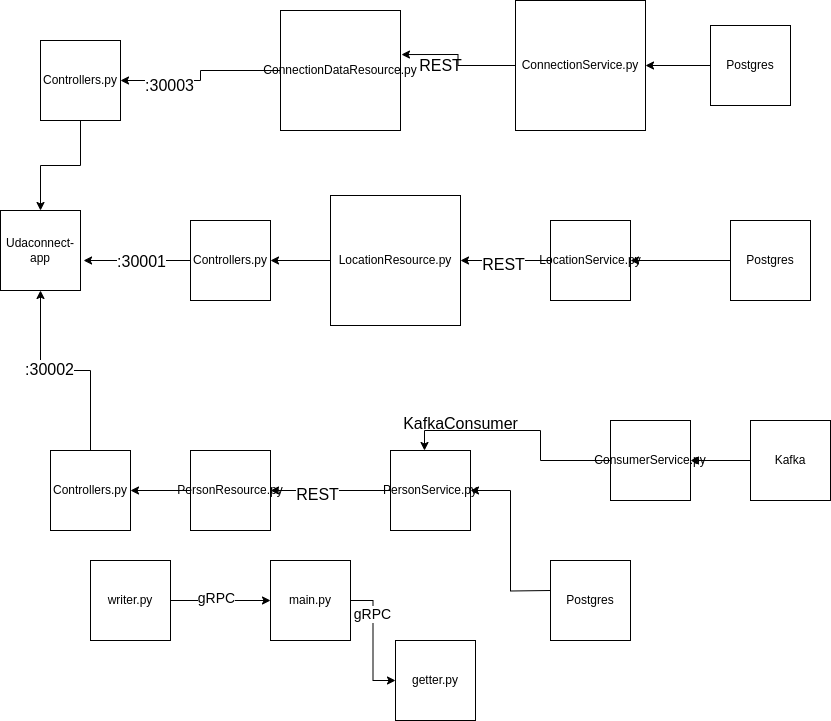

The diagram above was exported from draw.io. Its source (the exported page's mxGraphModel, read from the mxfile embedded in the PNG):
<mxGraphModel dx="1434" dy="730" grid="1" gridSize="10" guides="1" tooltips="1" connect="1" arrows="1" fold="1" page="1" pageScale="1" pageWidth="850" pageHeight="1100" math="0" shadow="0">
  <root>
    <mxCell id="0" />
    <mxCell id="1" parent="0" />
    <mxCell id="RWCAMmUfCH1Artzrs6bT-12" style="edgeStyle=orthogonalEdgeStyle;rounded=0;orthogonalLoop=1;jettySize=auto;html=1;entryX=1.038;entryY=0.625;entryDx=0;entryDy=0;entryPerimeter=0;" edge="1" parent="1" source="BaHi_0viSvVOnhxko2gv-1" target="RWCAMmUfCH1Artzrs6bT-11">
      <mxGeometry relative="1" as="geometry" />
    </mxCell>
    <mxCell id="RWCAMmUfCH1Artzrs6bT-17" value=":30001" style="edgeLabel;html=1;align=center;verticalAlign=middle;resizable=0;points=[];fontSize=16;" vertex="1" connectable="0" parent="RWCAMmUfCH1Artzrs6bT-12">
      <mxGeometry x="0.3343" y="3" relative="1" as="geometry">
        <mxPoint x="21" y="-3" as="offset" />
      </mxGeometry>
    </mxCell>
    <mxCell id="BaHi_0viSvVOnhxko2gv-1" value="Controllers.py" style="whiteSpace=wrap;html=1;aspect=fixed;" parent="1" vertex="1">
      <mxGeometry x="210" y="340" width="80" height="80" as="geometry" />
    </mxCell>
    <mxCell id="BaHi_0viSvVOnhxko2gv-6" style="edgeStyle=orthogonalEdgeStyle;rounded=0;orthogonalLoop=1;jettySize=auto;html=1;entryX=1;entryY=0.5;entryDx=0;entryDy=0;" parent="1" source="BaHi_0viSvVOnhxko2gv-2" target="BaHi_0viSvVOnhxko2gv-1" edge="1">
      <mxGeometry relative="1" as="geometry">
        <Array as="points">
          <mxPoint x="380" y="380" />
          <mxPoint x="380" y="380" />
        </Array>
      </mxGeometry>
    </mxCell>
    <mxCell id="BaHi_0viSvVOnhxko2gv-2" value="LocationResource.py" style="html=1;aspect=fixed;whiteSpace=wrap;" parent="1" vertex="1">
      <mxGeometry x="350" y="315" width="130" height="130" as="geometry" />
    </mxCell>
    <mxCell id="BaHi_0viSvVOnhxko2gv-5" style="edgeStyle=orthogonalEdgeStyle;rounded=0;orthogonalLoop=1;jettySize=auto;html=1;entryX=1;entryY=0.5;entryDx=0;entryDy=0;" parent="1" source="BaHi_0viSvVOnhxko2gv-3" target="BaHi_0viSvVOnhxko2gv-2" edge="1">
      <mxGeometry relative="1" as="geometry">
        <mxPoint x="610" y="380" as="targetPoint" />
      </mxGeometry>
    </mxCell>
    <mxCell id="RWCAMmUfCH1Artzrs6bT-25" value="REST" style="edgeLabel;html=1;align=center;verticalAlign=middle;resizable=0;points=[];fontSize=16;" vertex="1" connectable="0" parent="BaHi_0viSvVOnhxko2gv-5">
      <mxGeometry x="0.0667" y="3" relative="1" as="geometry">
        <mxPoint as="offset" />
      </mxGeometry>
    </mxCell>
    <mxCell id="BaHi_0viSvVOnhxko2gv-3" value="LocationService.py" style="whiteSpace=wrap;html=1;aspect=fixed;" parent="1" vertex="1">
      <mxGeometry x="570" y="340" width="80" height="80" as="geometry" />
    </mxCell>
    <mxCell id="BaHi_0viSvVOnhxko2gv-22" style="edgeStyle=orthogonalEdgeStyle;rounded=0;orthogonalLoop=1;jettySize=auto;html=1;entryX=1;entryY=0.5;entryDx=0;entryDy=0;exitX=0;exitY=0.5;exitDx=0;exitDy=0;" parent="1" source="BaHi_0viSvVOnhxko2gv-7" target="RWCAMmUfCH1Artzrs6bT-14" edge="1">
      <mxGeometry relative="1" as="geometry">
        <mxPoint x="240" y="710" as="sourcePoint" />
        <mxPoint x="200" y="580" as="targetPoint" />
      </mxGeometry>
    </mxCell>
    <mxCell id="BaHi_0viSvVOnhxko2gv-7" value="PersonResource.py" style="whiteSpace=wrap;html=1;aspect=fixed;" parent="1" vertex="1">
      <mxGeometry x="210" y="570" width="80" height="80" as="geometry" />
    </mxCell>
    <mxCell id="BaHi_0viSvVOnhxko2gv-12" style="edgeStyle=orthogonalEdgeStyle;rounded=0;orthogonalLoop=1;jettySize=auto;html=1;entryX=1;entryY=0.5;entryDx=0;entryDy=0;" parent="1" source="BaHi_0viSvVOnhxko2gv-11" target="BaHi_0viSvVOnhxko2gv-7" edge="1">
      <mxGeometry relative="1" as="geometry" />
    </mxCell>
    <mxCell id="RWCAMmUfCH1Artzrs6bT-32" value="REST" style="edgeLabel;html=1;align=center;verticalAlign=middle;resizable=0;points=[];fontSize=16;" vertex="1" connectable="0" parent="BaHi_0viSvVOnhxko2gv-12">
      <mxGeometry x="0.2333" y="3" relative="1" as="geometry">
        <mxPoint as="offset" />
      </mxGeometry>
    </mxCell>
    <mxCell id="BaHi_0viSvVOnhxko2gv-11" value="PersonService.py" style="whiteSpace=wrap;html=1;aspect=fixed;" parent="1" vertex="1">
      <mxGeometry x="410" y="570" width="80" height="80" as="geometry" />
    </mxCell>
    <mxCell id="BaHi_0viSvVOnhxko2gv-21" style="edgeStyle=orthogonalEdgeStyle;rounded=0;orthogonalLoop=1;jettySize=auto;html=1;entryX=1;entryY=0.5;entryDx=0;entryDy=0;" parent="1" source="BaHi_0viSvVOnhxko2gv-16" target="RWCAMmUfCH1Artzrs6bT-13" edge="1">
      <mxGeometry relative="1" as="geometry" />
    </mxCell>
    <mxCell id="RWCAMmUfCH1Artzrs6bT-19" value=":30003" style="edgeLabel;html=1;align=center;verticalAlign=middle;resizable=0;points=[];fontSize=16;" vertex="1" connectable="0" parent="BaHi_0viSvVOnhxko2gv-21">
      <mxGeometry x="0.4353" y="4" relative="1" as="geometry">
        <mxPoint as="offset" />
      </mxGeometry>
    </mxCell>
    <mxCell id="BaHi_0viSvVOnhxko2gv-16" value="ConnectionDataResource.py" style="whiteSpace=wrap;html=1;aspect=fixed;" parent="1" vertex="1">
      <mxGeometry x="300" y="130" width="120" height="120" as="geometry" />
    </mxCell>
    <mxCell id="BaHi_0viSvVOnhxko2gv-20" style="edgeStyle=orthogonalEdgeStyle;rounded=0;orthogonalLoop=1;jettySize=auto;html=1;entryX=1.008;entryY=0.367;entryDx=0;entryDy=0;entryPerimeter=0;" parent="1" source="BaHi_0viSvVOnhxko2gv-19" target="BaHi_0viSvVOnhxko2gv-16" edge="1">
      <mxGeometry relative="1" as="geometry" />
    </mxCell>
    <mxCell id="BaHi_0viSvVOnhxko2gv-19" value="ConnectionService.py" style="whiteSpace=wrap;html=1;aspect=fixed;" parent="1" vertex="1">
      <mxGeometry x="535" y="120" width="130" height="130" as="geometry" />
    </mxCell>
    <mxCell id="RWCAMmUfCH1Artzrs6bT-2" style="edgeStyle=orthogonalEdgeStyle;rounded=0;orthogonalLoop=1;jettySize=auto;html=1;entryX=1;entryY=0.5;entryDx=0;entryDy=0;" edge="1" parent="1" source="RWCAMmUfCH1Artzrs6bT-1" target="BaHi_0viSvVOnhxko2gv-19">
      <mxGeometry relative="1" as="geometry" />
    </mxCell>
    <mxCell id="RWCAMmUfCH1Artzrs6bT-1" value="Postgres" style="whiteSpace=wrap;html=1;aspect=fixed;" vertex="1" parent="1">
      <mxGeometry x="730" y="145" width="80" height="80" as="geometry" />
    </mxCell>
    <mxCell id="RWCAMmUfCH1Artzrs6bT-4" style="edgeStyle=orthogonalEdgeStyle;rounded=0;orthogonalLoop=1;jettySize=auto;html=1;" edge="1" parent="1" source="RWCAMmUfCH1Artzrs6bT-3" target="BaHi_0viSvVOnhxko2gv-3">
      <mxGeometry relative="1" as="geometry" />
    </mxCell>
    <mxCell id="RWCAMmUfCH1Artzrs6bT-3" value="Postgres" style="whiteSpace=wrap;html=1;aspect=fixed;" vertex="1" parent="1">
      <mxGeometry x="750" y="340" width="80" height="80" as="geometry" />
    </mxCell>
    <mxCell id="RWCAMmUfCH1Artzrs6bT-6" style="edgeStyle=orthogonalEdgeStyle;rounded=0;orthogonalLoop=1;jettySize=auto;html=1;entryX=1;entryY=0.5;entryDx=0;entryDy=0;" edge="1" parent="1" target="BaHi_0viSvVOnhxko2gv-11">
      <mxGeometry relative="1" as="geometry">
        <mxPoint x="570" y="710" as="sourcePoint" />
      </mxGeometry>
    </mxCell>
    <mxCell id="RWCAMmUfCH1Artzrs6bT-28" style="edgeStyle=orthogonalEdgeStyle;rounded=0;orthogonalLoop=1;jettySize=auto;html=1;entryX=0.425;entryY=0;entryDx=0;entryDy=0;entryPerimeter=0;" edge="1" parent="1" source="RWCAMmUfCH1Artzrs6bT-5" target="BaHi_0viSvVOnhxko2gv-11">
      <mxGeometry relative="1" as="geometry">
        <mxPoint x="380" y="560" as="targetPoint" />
      </mxGeometry>
    </mxCell>
    <mxCell id="RWCAMmUfCH1Artzrs6bT-5" value="ConsumerService.py" style="whiteSpace=wrap;html=1;aspect=fixed;" vertex="1" parent="1">
      <mxGeometry x="630" y="540" width="80" height="80" as="geometry" />
    </mxCell>
    <mxCell id="RWCAMmUfCH1Artzrs6bT-10" style="edgeStyle=orthogonalEdgeStyle;rounded=0;orthogonalLoop=1;jettySize=auto;html=1;entryX=1;entryY=0.5;entryDx=0;entryDy=0;" edge="1" parent="1" source="RWCAMmUfCH1Artzrs6bT-7" target="RWCAMmUfCH1Artzrs6bT-5">
      <mxGeometry relative="1" as="geometry" />
    </mxCell>
    <mxCell id="RWCAMmUfCH1Artzrs6bT-7" value="Kafka" style="whiteSpace=wrap;html=1;aspect=fixed;" vertex="1" parent="1">
      <mxGeometry x="770" y="540" width="80" height="80" as="geometry" />
    </mxCell>
    <mxCell id="RWCAMmUfCH1Artzrs6bT-11" value="Udaconnect-app" style="whiteSpace=wrap;html=1;aspect=fixed;" vertex="1" parent="1">
      <mxGeometry x="20" y="330" width="80" height="80" as="geometry" />
    </mxCell>
    <mxCell id="RWCAMmUfCH1Artzrs6bT-16" style="edgeStyle=orthogonalEdgeStyle;rounded=0;orthogonalLoop=1;jettySize=auto;html=1;exitX=0.5;exitY=1;exitDx=0;exitDy=0;entryX=0.5;entryY=0;entryDx=0;entryDy=0;" edge="1" parent="1" source="RWCAMmUfCH1Artzrs6bT-13" target="RWCAMmUfCH1Artzrs6bT-11">
      <mxGeometry relative="1" as="geometry" />
    </mxCell>
    <mxCell id="RWCAMmUfCH1Artzrs6bT-13" value="Controllers.py" style="whiteSpace=wrap;html=1;aspect=fixed;" vertex="1" parent="1">
      <mxGeometry x="60" y="160" width="80" height="80" as="geometry" />
    </mxCell>
    <mxCell id="RWCAMmUfCH1Artzrs6bT-15" style="edgeStyle=orthogonalEdgeStyle;rounded=0;orthogonalLoop=1;jettySize=auto;html=1;entryX=0.5;entryY=1;entryDx=0;entryDy=0;" edge="1" parent="1" source="RWCAMmUfCH1Artzrs6bT-14" target="RWCAMmUfCH1Artzrs6bT-11">
      <mxGeometry relative="1" as="geometry" />
    </mxCell>
    <mxCell id="RWCAMmUfCH1Artzrs6bT-20" value=":30002" style="edgeLabel;html=1;align=center;verticalAlign=middle;resizable=0;points=[];fontSize=16;" vertex="1" connectable="0" parent="RWCAMmUfCH1Artzrs6bT-15">
      <mxGeometry x="0.16" y="-2" relative="1" as="geometry">
        <mxPoint as="offset" />
      </mxGeometry>
    </mxCell>
    <mxCell id="RWCAMmUfCH1Artzrs6bT-14" value="Controllers.py" style="whiteSpace=wrap;html=1;aspect=fixed;" vertex="1" parent="1">
      <mxGeometry x="70" y="570" width="80" height="80" as="geometry" />
    </mxCell>
    <mxCell id="RWCAMmUfCH1Artzrs6bT-24" value="REST" style="text;html=1;align=center;verticalAlign=middle;resizable=0;points=[];autosize=1;strokeColor=none;fillColor=none;fontSize=16;" vertex="1" parent="1">
      <mxGeometry x="425" y="170" width="70" height="30" as="geometry" />
    </mxCell>
    <mxCell id="RWCAMmUfCH1Artzrs6bT-27" value="Postgres" style="whiteSpace=wrap;html=1;aspect=fixed;" vertex="1" parent="1">
      <mxGeometry x="570" y="680" width="80" height="80" as="geometry" />
    </mxCell>
    <mxCell id="RWCAMmUfCH1Artzrs6bT-30" value="KafkaConsumer" style="text;html=1;align=center;verticalAlign=middle;resizable=0;points=[];autosize=1;strokeColor=none;fillColor=none;fontSize=16;" vertex="1" parent="1">
      <mxGeometry x="410" y="528" width="140" height="30" as="geometry" />
    </mxCell>
    <mxCell id="RWCAMmUfCH1Artzrs6bT-37" style="edgeStyle=orthogonalEdgeStyle;rounded=0;orthogonalLoop=1;jettySize=auto;html=1;" edge="1" parent="1" source="RWCAMmUfCH1Artzrs6bT-33" target="RWCAMmUfCH1Artzrs6bT-36">
      <mxGeometry relative="1" as="geometry" />
    </mxCell>
    <mxCell id="RWCAMmUfCH1Artzrs6bT-39" value="gRPC" style="edgeLabel;html=1;align=center;verticalAlign=middle;resizable=0;points=[];fontSize=14;" vertex="1" connectable="0" parent="RWCAMmUfCH1Artzrs6bT-37">
      <mxGeometry x="-0.432" y="-1" relative="1" as="geometry">
        <mxPoint as="offset" />
      </mxGeometry>
    </mxCell>
    <mxCell id="RWCAMmUfCH1Artzrs6bT-33" value="main.py" style="whiteSpace=wrap;html=1;aspect=fixed;" vertex="1" parent="1">
      <mxGeometry x="290" y="680" width="80" height="80" as="geometry" />
    </mxCell>
    <mxCell id="RWCAMmUfCH1Artzrs6bT-35" style="edgeStyle=orthogonalEdgeStyle;rounded=0;orthogonalLoop=1;jettySize=auto;html=1;entryX=0;entryY=0.5;entryDx=0;entryDy=0;" edge="1" parent="1" source="RWCAMmUfCH1Artzrs6bT-34" target="RWCAMmUfCH1Artzrs6bT-33">
      <mxGeometry relative="1" as="geometry" />
    </mxCell>
    <mxCell id="RWCAMmUfCH1Artzrs6bT-38" value="gRPC" style="edgeLabel;html=1;align=center;verticalAlign=middle;resizable=0;points=[];fontSize=14;" vertex="1" connectable="0" parent="RWCAMmUfCH1Artzrs6bT-35">
      <mxGeometry x="-0.1" y="3" relative="1" as="geometry">
        <mxPoint as="offset" />
      </mxGeometry>
    </mxCell>
    <mxCell id="RWCAMmUfCH1Artzrs6bT-34" value="writer.py" style="whiteSpace=wrap;html=1;aspect=fixed;" vertex="1" parent="1">
      <mxGeometry x="110" y="680" width="80" height="80" as="geometry" />
    </mxCell>
    <mxCell id="RWCAMmUfCH1Artzrs6bT-36" value="getter.py" style="whiteSpace=wrap;html=1;aspect=fixed;" vertex="1" parent="1">
      <mxGeometry x="415" y="760" width="80" height="80" as="geometry" />
    </mxCell>
  </root>
</mxGraphModel>